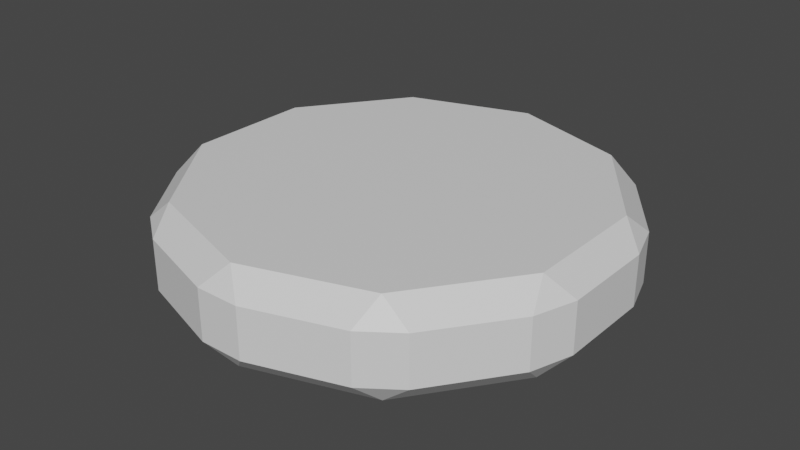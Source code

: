 # Source: Coin.blend  (saved by Blender 3.2.14; exported with 4.5.12 LTS)
import bpy
from mathutils import Matrix  # noqa: F401  (used for matrix-valued properties, if any)

bpy.ops.wm.read_factory_settings(use_empty=True)
scene = bpy.context.scene
scene.name = 'Scene'

# ---- collections
col_collection = bpy.data.collections.new('Collection'); scene.collection.children.link(col_collection)

# ---- materials (node trees are filled in below, after node groups)
mat_coin = bpy.data.materials.new('Coin')
mat_coin.use_transparent_shadow = False

# ---- material node trees
mat_coin.use_nodes = True; mat_coin.node_tree.nodes.clear()
_N = mat_coin.node_tree.nodes; _L = mat_coin.node_tree.links
n0 = _N.new('ShaderNodeBsdfPrincipled'); n0.name = 'Principled BSDF'; n0.location = (10, 300)
n0.distribution = 'GGX'
n0.subsurface_method = 'RANDOM_WALK_SKIN'
n0.inputs[3].default_value = 1.45
n0.inputs[27].default_value = (0.0, 0.0, 0.0, 1.0)
n0.inputs[28].default_value = 1.0
n1 = _N.new('ShaderNodeOutputMaterial'); n1.name = 'Material Output'; n1.location = (300, 300)
_L.new(n0.outputs[0], n1.inputs[0])
n1.is_active_output = True

# ---- world
world_world = bpy.data.worlds.new('World'); scene.world = world_world
world_world.use_nodes = True; world_world.node_tree.nodes.clear()
_N = world_world.node_tree.nodes; _L = world_world.node_tree.links
n0 = _N.new('ShaderNodeOutputWorld'); n0.name = 'World Output'; n0.location = (300, 300)
n1 = _N.new('ShaderNodeBackground'); n1.name = 'Background'; n1.location = (10, 300)
n1.inputs[0].default_value = (0.05088, 0.05088, 0.05088, 1.0)
_L.new(n1.outputs[0], n0.inputs[0])
n0.is_active_output = True
world_world.color = (0.05088, 0.05088, 0.05088)
world_world.use_sun_shadow = False
world_world.sun_shadow_jitter_overblur = 0.0

# ---- meshes
me_cylinder = bpy.data.meshes.new('Cylinder')
me_cylinder.from_pydata([(0.0, 1.0, -0.2), (0.0, 1.0, 0.22), (0.5878, 0.809, -0.2), (0.5878, 0.809, 0.22), (0.9511, 0.309, -0.2), (0.9511, 0.309, 0.22), (0.9511, -0.309, -0.2), (0.9511, -0.309, 0.22), (0.5878, -0.809, -0.2), (0.5878, -0.809, 0.22), (-8.742e-08, -1.0, -0.2), (-8.742e-08, -1.0, 0.22), (-0.5878, -0.809, -0.2), (-0.5878, -0.809, 0.22), (-0.9511, -0.309, -0.2), (-0.9511, -0.309, 0.22), (-0.9511, 0.309, -0.2), (-0.9511, 0.309, 0.22), (-0.5878, 0.809, -0.2), (-0.5878, 0.809, 0.22)], [], [(0, 1, 3, 2), (2, 3, 5, 4), (4, 5, 7, 6), (6, 7, 9, 8), (8, 9, 11, 10), (10, 11, 13, 12), (12, 13, 15, 14), (14, 15, 17, 16), (3, 1, 19, 17, 15, 13, 11, 9, 7, 5), (16, 17, 19, 18), (18, 19, 1, 0), (0, 2, 4, 6, 8, 10, 12, 14, 16, 18)])
_uv = me_cylinder.uv_layers.new(name='UVMap')
_uv.uv.foreach_set('vector', [0.6522, 0.07307, 0.6522, 0.08108, 0.6506, 0.08108, 0.6506, 0.07307, 0.6506, 0.07307, 0.6506, 0.08108, 0.649, 0.08108, 0.649, 0.07307, 0.649, 0.07307, 0.649, 0.08108, 0.6474, 0.08108, 0.6474, 0.07307, 0.6474, 0.07307, 0.6474, 0.08108, 0.6458, 0.08108, 0.6458, 0.07307, 0.6458, 0.07307, 0.6458, 0.08108, 0.6442, 0.08108, 0.6442, 0.07307, 0.6442, 0.07307, 0.6442, 0.08108, 0.6426, 0.08108, 0.6426, 0.07307, 0.6426, 0.07307, 0.6426, 0.08108, 0.641, 0.08108, 0.641, 0.07307, 0.641, 0.07307, 0.641, 0.08108, 0.6394, 0.08108, 0.6394, 0.07307, 0.7733, 0.8781, 0.5031, 0.9658, 0.233, 0.8781, 0.06603, 0.6483, 0.06603, 0.3642, 0.233, 0.1344, 0.5031, 0.04666, 0.7733, 0.1344, 0.9402, 0.3642, 0.9402, 0.6483, 0.6394, 0.07307, 0.6394, 0.08108, 0.6378, 0.08108, 0.6378, 0.07307, 0.6378, 0.07307, 0.6378, 0.08108, 0.6362, 0.08108, 0.6362, 0.07307, 0.5044, 0.9584, 0.7721, 0.8714, 0.9376, 0.6437, 0.9376, 0.3623, 0.7721, 0.1345, 0.5044, 0.04757, 0.2368, 0.1345, 0.07131, 0.3623, 0.07131, 0.6437, 0.2368, 0.8714])
me_cylinder.materials.append(mat_coin)
me_cylinder.update()

# ---- objects
ob_cylinder = bpy.data.objects.new('Cylinder', me_cylinder)

# ---- transforms, parenting, visibility, modifiers, constraints
ob_cylinder.location = (0.0, 0.0, 0.0)
_m = ob_cylinder.modifiers.new('Bevel', 'BEVEL')

# ---- collection membership
col_collection.objects.link(ob_cylinder)

# ---- scene / render settings (as saved in the file)
scene.frame_start = 1; scene.frame_end = 250; scene.frame_set(0)
scene.render.engine = 'BLENDER_EEVEE_NEXT'
scene.cycles.sampling_pattern = 'TABULATED_SOBOL'
scene.cycles.use_light_tree = False
scene.view_settings.view_transform = 'Filmic'
bpy.context.view_layer.update()

# ---- added for rendering (the .blend has no active camera and no usable light): camera, sun
cam_auto = bpy.data.cameras.new('AutoCamera')
cam_auto.lens = 50.0
cam_auto.sensor_width = 36.0
cam_auto.clip_end = 1000.0
ob_auto_camera = bpy.data.objects.new('AutoCamera', cam_auto)
scene.collection.objects.link(ob_auto_camera)
ob_auto_camera.location = (2.54244, -3.05093, 2.04395)
ob_auto_camera.rotation_euler = (1.09748, -7.21219e-08, 0.694738)
scene.camera = ob_auto_camera
light_auto_sun = bpy.data.lights.new('AutoSun', 'SUN')
light_auto_sun.energy = 3.0
light_auto_sun.angle = 0.0523599
ob_auto_sun = bpy.data.objects.new('AutoSun', light_auto_sun)
scene.collection.objects.link(ob_auto_sun)
ob_auto_sun.rotation_euler = (0.872665, 0.174533, 0.523599)
bpy.context.view_layer.update()
